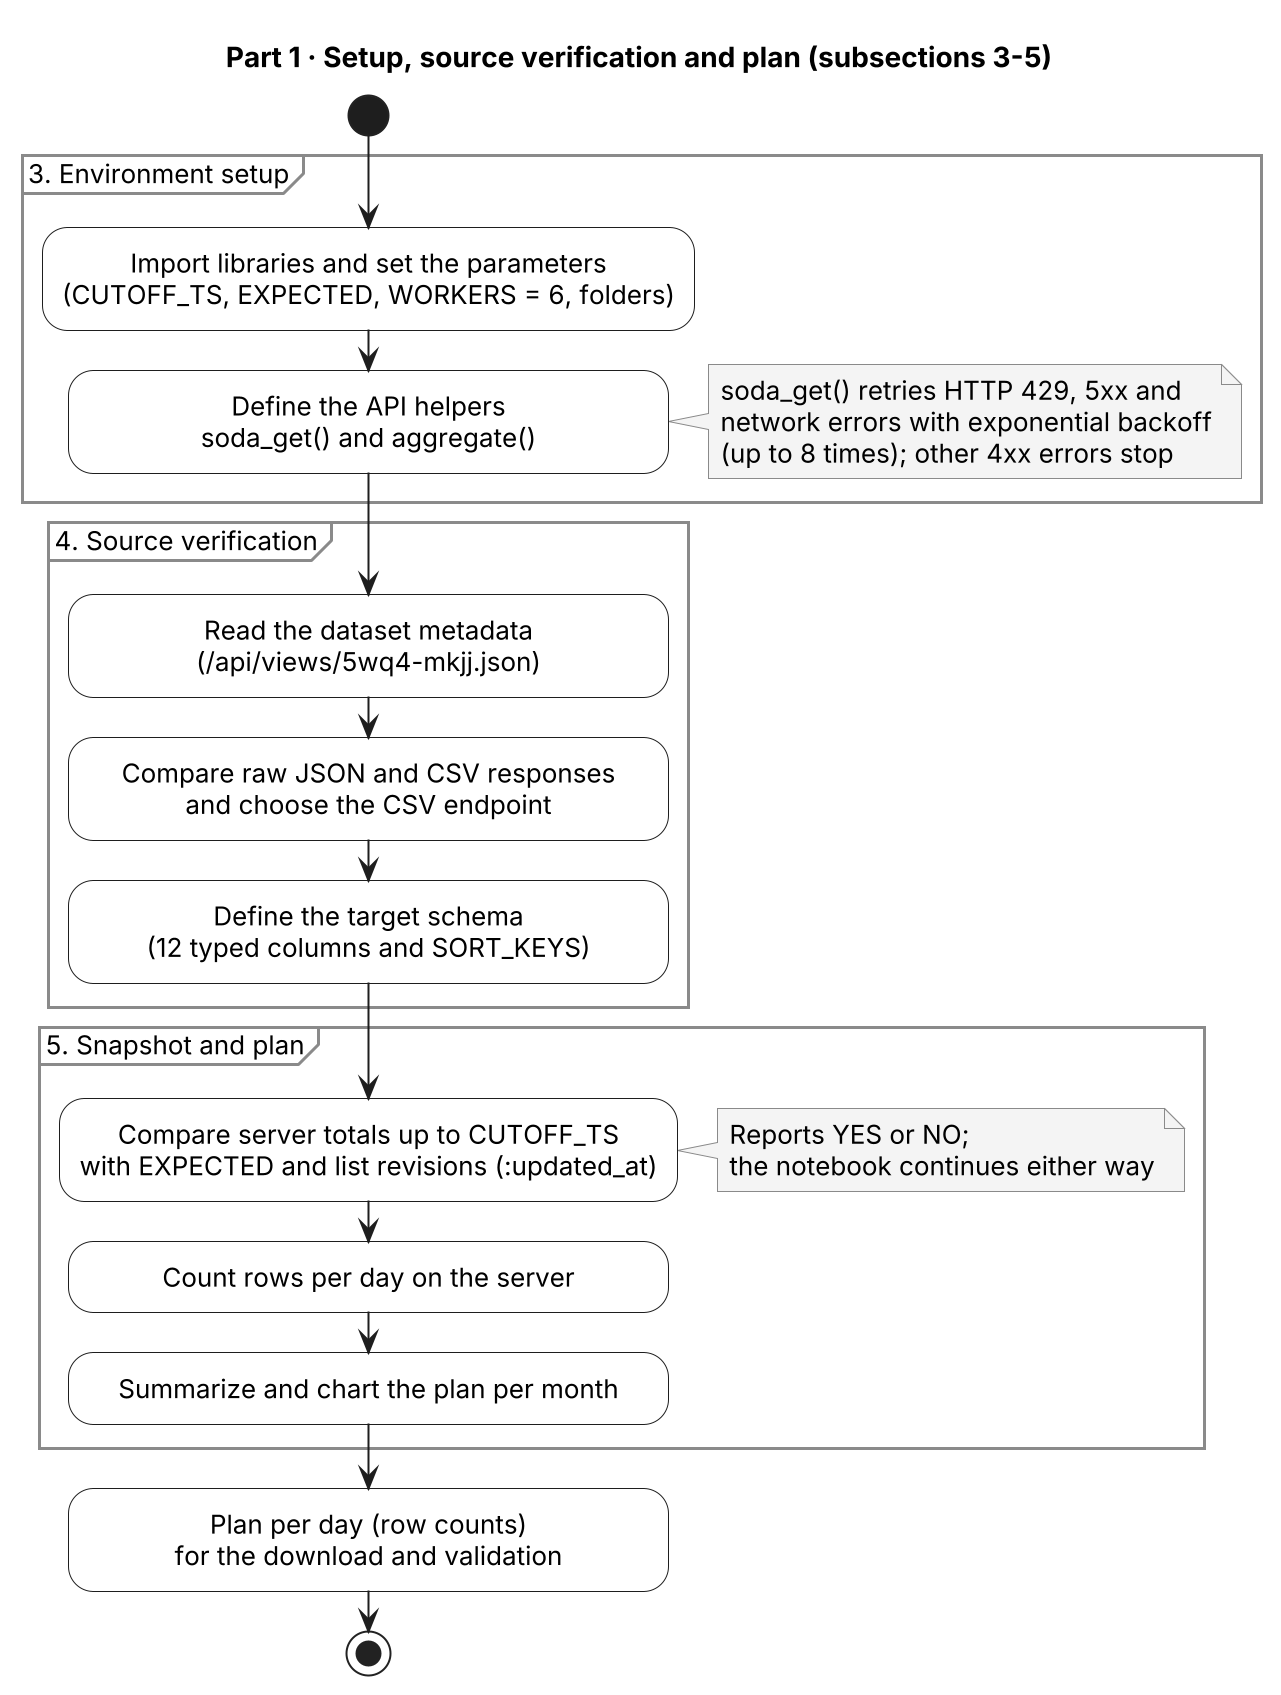

The diagram above was rendered by PlantUML. Its source (embedded in the PNG):
@startuml 01_setup_source_plan
skinparamlocked dpi 192
' Part 1: subsections 3-5 of notebooks/MTA_Subway_Hourly_Ridership.ipynb (cutoff 2026-09-16).
!include ../_gathering_style.iuml

title Part 1 · Setup, source verification and plan (subsections 3-5)

start
partition "3. Environment setup" {
  :Import libraries and set the parameters
  (CUTOFF_TS, EXPECTED, WORKERS = 6, folders);
  :Define the API helpers
  soda_get() and aggregate();
  note right
    soda_get() retries HTTP 429, 5xx and
    network errors with exponential backoff
    (up to 8 times); other 4xx errors stop
  end note
}
partition "4. Source verification" {
  :Read the dataset metadata
  (/api/views/5wq4-mkjj.json);
  :Compare raw JSON and CSV responses
  and choose the CSV endpoint;
  :Define the target schema
  (12 typed columns and SORT_KEYS);
}
partition "5. Snapshot and plan" {
  :Compare server totals up to CUTOFF_TS
  with EXPECTED and list revisions (:updated_at);
  note right
    Reports YES or NO;
    the notebook continues either way
  end note
  :Count rows per day on the server;
  :Summarize and chart the plan per month;
}
:Plan per day (row counts)
for the download and validation;
stop
@enduml